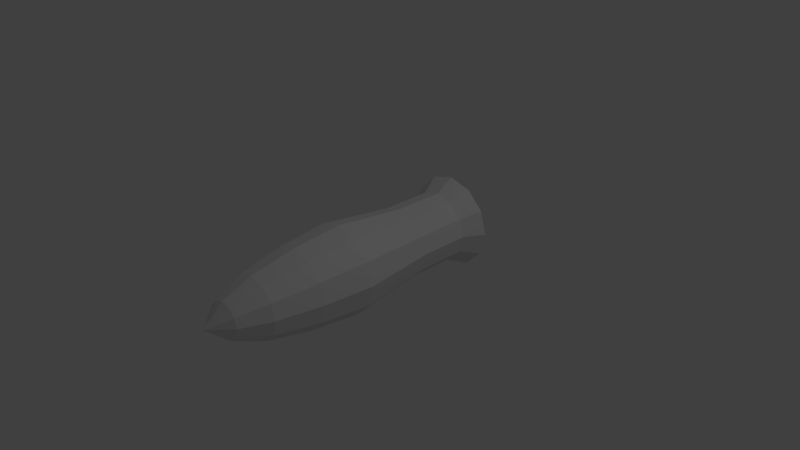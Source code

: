 # Source: sam_projectile.blend  (saved by Blender 2.67.0; exported with 4.5.12 LTS)
import bpy
from mathutils import Matrix  # noqa: F401  (used for matrix-valued properties, if any)

bpy.ops.wm.read_factory_settings(use_empty=True)
scene = bpy.context.scene
scene.name = 'Scene'

# ---- collections
col_collection_1 = bpy.data.collections.new('Collection 1'); scene.collection.children.link(col_collection_1)

# ---- world
world_world = bpy.data.worlds.new('World'); scene.world = world_world
world_world.color = (0.05088, 0.05088, 0.05088)
world_world.use_sun_shadow = False
world_world.sun_shadow_jitter_overblur = 0.0
world_world.cycles.sampling_method = 'MANUAL'
world_world.cycles.sample_map_resolution = 256

# ---- cameras
cam_camera = bpy.data.cameras.new('Camera')
cam_camera.clip_end = 100.0
cam_camera.lens = 35.0
cam_camera.sensor_width = 32.0
cam_camera.sensor_height = 18.0
cam_camera.ortho_scale = 7.314
cam_camera.dof.focus_distance = 0.0
cam_camera.dof.aperture_fstop = 128.0

# ---- lights
light_lamp = bpy.data.lights.new('Lamp', 'POINT')
light_lamp.transmission_factor = 0.0
light_lamp.cutoff_distance = 30.0
light_lamp.energy = 100.0
light_lamp.shadow_buffer_clip_start = 1.001
light_lamp.shadow_soft_size = 0.1
light_lamp.shadow_maximum_resolution = 0.006
light_lamp.use_absolute_resolution = True
light_lamp.cycles.use_multiple_importance_sampling = False

# ---- meshes
me_cone_001 = bpy.data.meshes.new('Cone.001')
me_cone_001.from_pydata([(0.0, 0.0, 2.54), (0.2171, 0.1253, 2.258), (0.3637, 0.21, 1.858), (0.1253, 0.2171, 2.258), (0.21, 0.3637, 1.858), (3.712e-10, 0.4199, 1.858), (9.434e-10, 0.2507, 2.258), (-0.1253, 0.2171, 2.258), (-0.21, 0.3637, 1.858), (-0.2171, 0.1253, 2.258), (-0.3637, 0.21, 1.858), (-0.2507, -1.09e-07, 2.258), (-0.4199, -1.923e-07, 1.858), (3.879e-08, -0.2507, 2.258), (6.378e-08, -0.4199, 1.858), (-0.2171, -0.1253, 2.258), (-0.3637, -0.21, 1.858), (-0.1253, -0.2171, 2.258), (-0.21, -0.3637, 1.858), (0.1253, -0.2171, 2.258), (0.21, -0.3637, 1.858), (0.2171, -0.1253, 2.258), (0.3637, -0.21, 1.858), (0.2507, -3.382e-09, 2.258), (0.4199, -1.544e-08, 1.858), (-6.799e-08, 0.4816, -1.168), (0.2408, 0.4171, -1.168), (0.4171, 0.2408, -1.168), (0.4816, -9.481e-08, -1.168), (0.4171, -0.2408, -1.168), (0.2408, -0.4171, -1.168), (4.732e-09, -0.4816, -1.168), (-0.2408, -0.4171, -1.168), (-0.4171, -0.2408, -1.168), (-0.4816, -2.977e-07, -1.168), (-0.4171, 0.2408, -1.168), (-0.2408, 0.4171, -1.168), (-6.305e-08, 0.6381, -1.428), (0.319, 0.5526, -1.428), (0.5526, 0.319, -1.428), (0.6381, -8.204e-08, -1.428), (0.5526, -0.319, -1.428), (0.319, -0.5526, -1.428), (3.33e-08, -0.6381, -1.428), (-0.319, -0.5526, -1.428), (-0.5526, -0.319, -1.428), (-0.6381, -3.508e-07, -1.428), (-0.5526, 0.319, -1.428), (-0.319, 0.5526, -1.428), (-6.914e-08, 0.4324, -1.428), (0.2162, 0.3745, -1.428), (0.3745, 0.2162, -1.428), (0.4324, -9.722e-08, -1.428), (0.3745, -0.2162, -1.428), (0.2162, -0.3745, -1.428), (-3.85e-09, -0.4324, -1.428), (-0.2162, -0.3745, -1.428), (-0.3745, -0.2162, -1.428), (-0.4324, -2.794e-07, -1.428), (-0.3745, 0.2162, -1.428), (-0.2162, 0.3745, -1.428), (-6.914e-08, 0.4324, -1.251), (0.2162, 0.3745, -1.251), (0.3745, 0.2162, -1.251), (0.4324, -9.722e-08, -1.251), (0.3745, -0.2162, -1.251), (0.2162, -0.3745, -1.251), (-3.85e-09, -0.4324, -1.251), (-0.2162, -0.3745, -1.251), (-0.3745, -0.2162, -1.251), (-0.4324, -2.794e-07, -1.251), (-0.3745, 0.2162, -1.251), (-0.2162, 0.3745, -1.251)], [], [(9, 0, 7), (6, 0, 3), (7, 0, 6), (3, 0, 1), (11, 0, 9), (15, 0, 11), (17, 0, 15), (13, 0, 17), (19, 0, 13), (21, 0, 19), (23, 0, 21), (1, 0, 23), (10, 9, 7, 8), (5, 6, 3, 4), (8, 7, 6, 5), (4, 3, 1, 2), (12, 11, 9, 10), (16, 15, 11, 12), (18, 17, 15, 16), (14, 13, 17, 18), (20, 19, 13, 14), (22, 21, 19, 20), (24, 23, 21, 22), (2, 1, 23, 24), (25, 26, 38, 37), (44, 45, 57, 56), (32, 33, 45, 44), (26, 27, 39, 38), (33, 34, 46, 45), (27, 28, 40, 39), (34, 35, 47, 46), (28, 29, 41, 40), (35, 36, 48, 47), (29, 30, 42, 41), (36, 25, 37, 48), (30, 31, 43, 42), (31, 32, 44, 43), (57, 58, 70, 69), (38, 39, 51, 50), (45, 46, 58, 57), (39, 40, 52, 51), (46, 47, 59, 58), (40, 41, 53, 52), (47, 48, 60, 59), (41, 42, 54, 53), (48, 37, 49, 60), (42, 43, 55, 54), (43, 44, 56, 55), (37, 38, 50, 49), (61, 62, 63, 64, 65, 66, 67, 68, 69, 70, 71, 72), (51, 52, 64, 63), (58, 59, 71, 70), (52, 53, 65, 64), (59, 60, 72, 71), (53, 54, 66, 65), (60, 49, 61, 72), (54, 55, 67, 66), (55, 56, 68, 67), (49, 50, 62, 61), (56, 57, 69, 68), (50, 51, 63, 62)])
me_cone_001.use_remesh_preserve_volume = False
me_cone_001.use_remesh_preserve_attributes = False
me_cone_001.use_mirror_vertex_groups = False
me_cone_001.update()
me_cone = bpy.data.meshes.new('Cone')
me_cone.from_pydata([(-7.879e-09, 0.4816, -0.4662), (0.2408, 0.4171, -0.4662), (0.4171, 0.2408, -0.4662), (0.4816, -9.481e-08, -0.4662), (0.4171, -0.2408, -0.4662), (0.2408, -0.4171, -0.4662), (6.484e-08, -0.4816, -0.4662), (-0.2408, -0.4171, -0.4662), (-0.4171, -0.2408, -0.4662), (-0.4816, -2.977e-07, -0.4662), (-0.4171, 0.2408, -0.4662), (-0.2408, 0.4171, -0.4662), (0.3637, 0.21, 1.858), (0.4699, 0.2713, 1.239), (0.5259, 0.3037, 0.5654), (0.21, 0.3637, 1.858), (0.2713, 0.4699, 1.239), (0.3037, 0.5259, 0.5654), (-4.583e-09, 0.6073, 0.5654), (-2.058e-09, 0.5426, 1.239), (3.712e-10, 0.4199, 1.858), (-0.21, 0.3637, 1.858), (-0.2713, 0.4699, 1.239), (-0.3037, 0.5259, 0.5654), (-0.3637, 0.21, 1.858), (-0.4699, 0.2713, 1.239), (-0.5259, 0.3037, 0.5654), (-0.4199, -1.923e-07, 1.858), (-0.5426, -2.642e-07, 1.239), (-0.6073, -3.143e-07, 0.5654), (6.378e-08, -0.4199, 1.858), (7.988e-08, -0.5426, 1.239), (8.712e-08, -0.6073, 0.5654), (-0.3637, -0.21, 1.858), (-0.4699, -0.2713, 1.239), (-0.5259, -0.3037, 0.5654), (-0.21, -0.3637, 1.858), (-0.2713, -0.4699, 1.239), (-0.3037, -0.5259, 0.5654), (0.21, -0.3637, 1.858), (0.2713, -0.4699, 1.239), (0.3037, -0.5259, 0.5654), (0.3637, -0.21, 1.858), (0.4699, -0.2713, 1.239), (0.5259, -0.3037, 0.5654), (0.4199, -1.544e-08, 1.858), (0.5426, -3.564e-08, 1.239), (0.6073, -5.852e-08, 0.5654), (-7.879e-09, 0.4816, -0.4662), (0.2408, 0.4171, -0.4662), (0.4171, 0.2408, -0.4662), (0.4816, -9.481e-08, -0.4662), (0.4171, -0.2408, -0.4662), (0.2408, -0.4171, -0.4662), (6.484e-08, -0.4816, -0.4662), (-0.2408, -0.4171, -0.4662), (-0.4171, -0.2408, -0.4662), (-0.4816, -2.977e-07, -0.4662), (-0.4171, 0.2408, -0.4662), (-0.2408, 0.4171, -0.4662), (-7.879e-09, 0.4816, -0.4662), (0.2408, 0.4171, -0.4662), (0.4171, 0.2408, -0.4662), (0.4816, -9.481e-08, -0.4662), (0.4171, -0.2408, -0.4662), (0.2408, -0.4171, -0.4662), (6.484e-08, -0.4816, -0.4662), (-0.2408, -0.4171, -0.4662), (-0.4171, -0.2408, -0.4662), (-0.4816, -2.977e-07, -0.4662), (-0.4171, 0.2408, -0.4662), (-0.2408, 0.4171, -0.4662), (-6.799e-08, 0.4816, -1.168), (0.2408, 0.4171, -1.168), (0.4171, 0.2408, -1.168), (0.4816, -9.481e-08, -1.168), (0.4171, -0.2408, -1.168), (0.2408, -0.4171, -1.168), (4.732e-09, -0.4816, -1.168), (-0.2408, -0.4171, -1.168), (-0.4171, -0.2408, -1.168), (-0.4816, -2.977e-07, -1.168), (-0.4171, 0.2408, -1.168), (-0.2408, 0.4171, -1.168)], [], [(4, 5, 53, 52), (10, 26, 23, 11), (26, 25, 22, 23), (25, 24, 21, 22), (0, 18, 17, 1), (18, 19, 16, 17), (19, 20, 15, 16), (11, 23, 18, 0), (23, 22, 19, 18), (22, 21, 20, 19), (1, 17, 14, 2), (17, 16, 13, 14), (16, 15, 12, 13), (9, 29, 26, 10), (29, 28, 25, 26), (28, 27, 24, 25), (8, 35, 29, 9), (35, 34, 28, 29), (34, 33, 27, 28), (7, 38, 35, 8), (38, 37, 34, 35), (37, 36, 33, 34), (6, 32, 38, 7), (32, 31, 37, 38), (31, 30, 36, 37), (5, 41, 32, 6), (41, 40, 31, 32), (40, 39, 30, 31), (4, 44, 41, 5), (44, 43, 40, 41), (43, 42, 39, 40), (3, 47, 44, 4), (47, 46, 43, 44), (46, 45, 42, 43), (2, 14, 47, 3), (14, 13, 46, 47), (13, 12, 45, 46), (59, 48, 60, 71), (10, 11, 59, 58), (7, 8, 56, 55), (1, 2, 50, 49), (5, 6, 54, 53), (11, 0, 48, 59), (8, 9, 57, 56), (2, 3, 51, 50), (3, 4, 52, 51), (0, 1, 49, 48), (9, 10, 58, 57), (6, 7, 55, 54), (66, 67, 79, 78), (53, 54, 66, 65), (54, 55, 67, 66), (48, 49, 61, 60), (55, 56, 68, 67), (49, 50, 62, 61), (56, 57, 69, 68), (50, 51, 63, 62), (57, 58, 70, 69), (51, 52, 64, 63), (58, 59, 71, 70), (52, 53, 65, 64), (60, 61, 73, 72), (67, 68, 80, 79), (61, 62, 74, 73), (68, 69, 81, 80), (62, 63, 75, 74), (69, 70, 82, 81), (63, 64, 76, 75), (70, 71, 83, 82), (64, 65, 77, 76), (71, 60, 72, 83), (65, 66, 78, 77)])
me_cone.use_remesh_preserve_volume = False
me_cone.use_remesh_preserve_attributes = False
me_cone.use_mirror_vertex_groups = False
me_cone.update()

# ---- objects
ob_headtail = bpy.data.objects.new('headtail', me_cone_001)
ob_body = bpy.data.objects.new('body', me_cone)
ob_lamp = bpy.data.objects.new('Lamp', light_lamp)
ob_camera = bpy.data.objects.new('Camera', cam_camera)

# ---- transforms, parenting, visibility, modifiers, constraints
ob_headtail.location = (0.0, 0.0, 0.0)
ob_headtail.rotation_euler = (1.571, 0.0, 0.0)
ob_headtail.lineart.crease_threshold = 0.0
ob_body.location = (0.0, 0.0, 0.0)
ob_body.rotation_euler = (1.571, 0.0, 0.0)
ob_body.lineart.crease_threshold = 0.0
ob_lamp.location = (4.076, 1.005, 5.904)
ob_lamp.rotation_euler = (0.6503, 0.05522, 1.866)
ob_lamp.lock_rotations_4d = False
ob_lamp.empty_display_type = 'ARROWS'
ob_lamp.color = (0.0, 0.0, 0.0, 0.0)
ob_lamp.lineart.crease_threshold = 0.0
ob_camera.location = (7.481, -6.508, 5.344)
ob_camera.rotation_euler = (1.109, 0.01082, 0.8149)
ob_camera.lock_rotations_4d = False
ob_camera.empty_display_type = 'ARROWS'
ob_camera.color = (0.0, 0.0, 0.0, 0.0)
ob_camera.display_type = 'WIRE'
ob_camera.lineart.crease_threshold = 0.0

# ---- collection membership
col_collection_1.objects.link(ob_headtail)
col_collection_1.objects.link(ob_body)
col_collection_1.objects.link(ob_lamp)
col_collection_1.objects.link(ob_camera)

# ---- scene / render settings (as saved in the file)
scene.camera = ob_camera
scene.frame_start = 1; scene.frame_end = 250; scene.frame_set(1)
scene.render.engine = 'BLENDER_EEVEE_NEXT'
scene.render.image_settings.color_mode = 'RGB'
scene.render.image_settings.compression = 90
scene.render.resolution_percentage = 50
scene.render.dither_intensity = 0.0
scene.cycles.use_denoising = False
scene.cycles.samples = 10
scene.cycles.sampling_pattern = 'TABULATED_SOBOL'
scene.cycles.light_sampling_threshold = 0.0
scene.cycles.use_adaptive_sampling = False
scene.cycles.use_light_tree = False
scene.cycles.blur_glossy = 0.0
scene.cycles.volume_bounces = 1
scene.cycles.pixel_filter_type = 'GAUSSIAN'
scene.cycles.sample_clamp_indirect = 0.0
scene.view_settings.view_transform = 'Standard'
bpy.context.view_layer.update()
